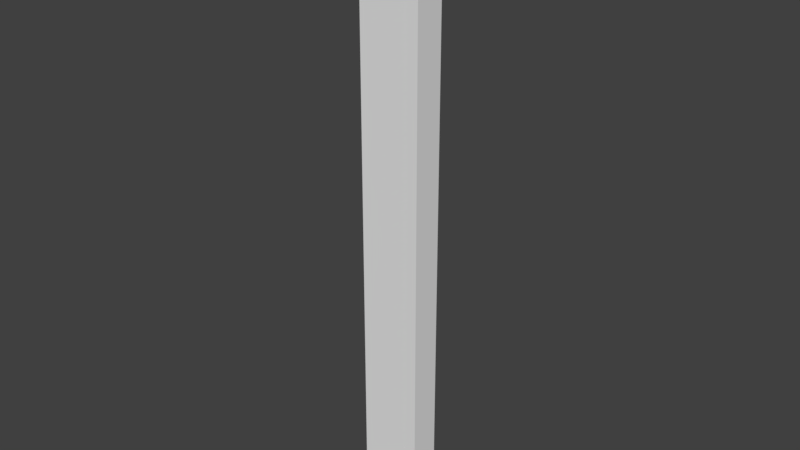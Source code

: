 # Source: TrackBackPlate.blend  (saved by Blender 2.77.0; exported with 4.5.12 LTS)
import bpy
from mathutils import Matrix  # noqa: F401  (used for matrix-valued properties, if any)

bpy.ops.wm.read_factory_settings(use_empty=True)
scene = bpy.context.scene
scene.name = 'Scene'

# ---- collections
col_collection_1 = bpy.data.collections.new('Collection 1'); scene.collection.children.link(col_collection_1)

# ---- world
world_world = bpy.data.worlds.new('World'); scene.world = world_world
world_world.color = (0.05088, 0.05088, 0.05088)
world_world.use_sun_shadow = False
world_world.sun_shadow_jitter_overblur = 0.0
world_world.cycles.sampling_method = 'MANUAL'

# ---- meshes
me_plane = bpy.data.meshes.new('Plane')
me_plane.from_pydata([(-1.0, -1.0, 0.0), (1.0, -1.0, 0.0), (-1.0, 1.0, 0.0), (1.0, 1.0, 0.0)], [], [(0, 1, 3, 2)])
me_plane.use_remesh_preserve_volume = False
me_plane.use_remesh_preserve_attributes = False
me_plane.use_mirror_vertex_groups = False
me_plane.update()
me_cube_002 = bpy.data.meshes.new('Cube.002')
me_cube_002.from_pydata([(0.6414, -2.317, -10.0), (0.6414, -2.317, 10.0), (0.6414, -1.317, -10.0), (0.6414, -1.317, 10.0), (1.041, -2.317, -10.0), (1.041, -2.317, 10.0), (1.041, -1.317, -10.0), (1.041, -1.317, 10.0)], [], [(1, 3, 2, 0), (3, 7, 6, 2), (7, 5, 4, 6), (5, 1, 0, 4), (0, 2, 6, 4), (5, 7, 3, 1)])
me_cube_002.use_remesh_preserve_volume = False
me_cube_002.use_remesh_preserve_attributes = False
me_cube_002.use_mirror_vertex_groups = False
me_cube_002.update()

# ---- objects
ob_plane = bpy.data.objects.new('Plane', me_plane)
ob_cube_001 = bpy.data.objects.new('Cube.001', me_cube_002)

# ---- transforms, parenting, visibility, modifiers, constraints
ob_plane.location = (0.0, 0.0, 0.0)
ob_plane.rotation_euler = (-1.571, -0.0, 0.0)
ob_plane.scale = (1.0, 10.0, 1.0)
ob_plane.lineart.crease_threshold = 0.0
ob_cube_001.location = (0.0, 2.3, 0.0)
ob_cube_001.lineart.crease_threshold = 0.0

# ---- collection membership
col_collection_1.objects.link(ob_plane)
col_collection_1.objects.link(ob_cube_001)

# ---- scene / render settings (as saved in the file)
scene.frame_start = 1; scene.frame_end = 250; scene.frame_set(0)
scene.render.engine = 'BLENDER_EEVEE_NEXT'
scene.render.resolution_percentage = 50
scene.render.dither_intensity = 0.0
scene.cycles.use_denoising = False
scene.cycles.samples = 128
scene.cycles.sampling_pattern = 'TABULATED_SOBOL'
scene.cycles.light_sampling_threshold = 0.0
scene.cycles.use_adaptive_sampling = False
scene.cycles.use_light_tree = False
scene.cycles.blur_glossy = 0.0
scene.cycles.sample_clamp_indirect = 0.0
scene.view_settings.view_transform = 'Standard'
bpy.context.view_layer.update()

# ---- added for rendering (the .blend has no active camera and no usable light): camera, sun
cam_auto = bpy.data.cameras.new('AutoCamera')
cam_auto.lens = 50.0
cam_auto.sensor_width = 36.0
cam_auto.clip_end = 1000.0
ob_auto_camera = bpy.data.objects.new('AutoCamera', cam_auto)
scene.collection.objects.link(ob_auto_camera)
ob_auto_camera.location = (18.6443, -21.8651, 14.8989)
ob_auto_camera.rotation_euler = (1.09748, -7.21219e-08, 0.694738)
scene.camera = ob_auto_camera
light_auto_sun = bpy.data.lights.new('AutoSun', 'SUN')
light_auto_sun.energy = 3.0
light_auto_sun.angle = 0.0523599
ob_auto_sun = bpy.data.objects.new('AutoSun', light_auto_sun)
scene.collection.objects.link(ob_auto_sun)
ob_auto_sun.rotation_euler = (0.872665, 0.174533, 0.523599)
bpy.context.view_layer.update()
